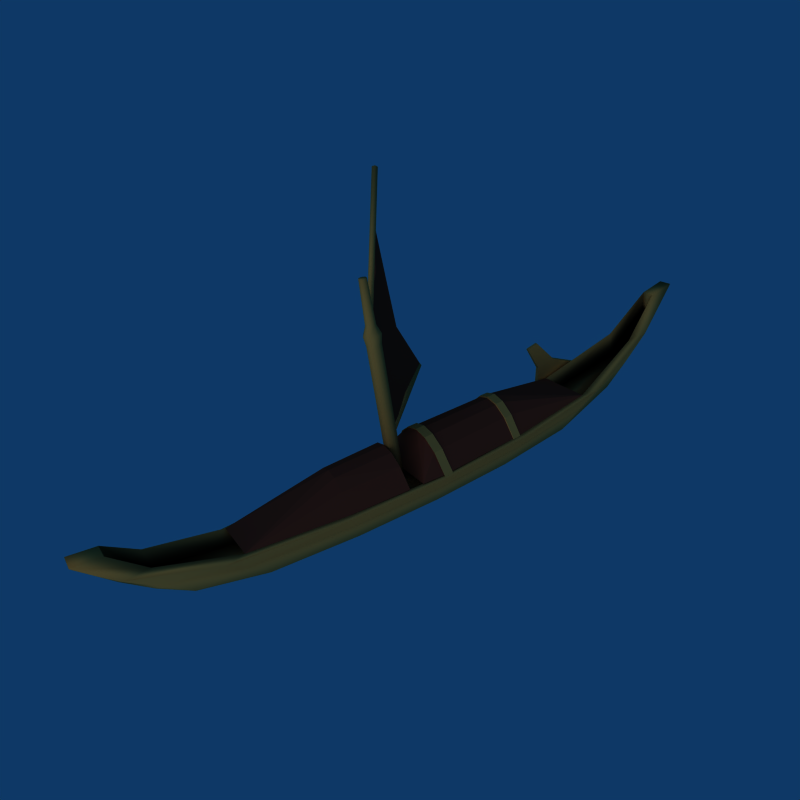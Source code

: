 # Source: transport.blend  (saved by Blender 2.49.2; exported with 4.5.12 LTS)
import bpy
from mathutils import Matrix  # noqa: F401  (used for matrix-valued properties, if any)

bpy.ops.wm.read_factory_settings(use_empty=True)
scene = bpy.context.scene
scene.name = 'Scene'

# ---- collections
col_collection_1 = bpy.data.collections.new('Collection 1'); scene.collection.children.link(col_collection_1)
col_collection_2 = bpy.data.collections.new('Collection 2'); scene.collection.children.link(col_collection_2)

# ---- materials (node trees are filled in below, after node groups)
mat_wood = bpy.data.materials.new('Wood')
mat_wood.alpha_threshold = 0.0
mat_wood.diffuse_color = (0.7406, 0.498, 0.2356, 1.0)
mat_wood.roughness = 0.5
mat_wood.line_color = (0.0, 0.0, 0.0, 1.0)
mat_cloth = bpy.data.materials.new('Cloth')
mat_cloth.alpha_threshold = 0.0
mat_cloth.diffuse_color = (0.375, 0.1541, 0.1135, 1.0)
mat_cloth.roughness = 0.5
mat_cloth.line_color = (0.0, 0.0, 0.0, 1.0)

# ---- material node trees

# ---- world
world_world = bpy.data.worlds.new('World'); scene.world = world_world
world_world.color = (0.05656, 0.2208, 0.4)
world_world.use_sun_shadow = False
world_world.sun_shadow_jitter_overblur = 0.0
world_world.cycles.sampling_method = 'MANUAL'
world_world.cycles.sample_map_resolution = 256

# ---- cameras
cam_camera_001 = bpy.data.cameras.new('Camera.001')
cam_camera_001.type = 'ORTHO'
cam_camera_001.passepartout_alpha = 0.2
cam_camera_001.clip_end = 100.0
cam_camera_001.lens = 35.0
cam_camera_001.ortho_scale = 7.314
cam_camera_001.show_passepartout = False
cam_camera_001.show_safe_areas = True
cam_camera_001.dof.focus_distance = 0.0
cam_camera_001.dof.aperture_fstop = 128.0
cam_camera_002 = bpy.data.cameras.new('Camera.002')
cam_camera_002.passepartout_alpha = 0.2
cam_camera_002.clip_end = 100.0
cam_camera_002.lens = 35.0
cam_camera_002.show_passepartout = False
cam_camera_002.show_safe_areas = True
cam_camera_002.dof.focus_distance = 0.0
cam_camera_002.dof.aperture_fstop = 128.0

# ---- lights
light_spot_001 = bpy.data.lights.new('Spot.001', 'SUN')
light_spot_001.transmission_factor = 0.0
light_spot_001.cutoff_distance = 30.0
light_spot_001.angle = 1.571
light_spot_001.energy = 1.0
light_spot_001.shadow_buffer_clip_start = 1.001
light_spot_001.shadow_soft_size = 1.0
light_spot_001.shadow_cascade_max_distance = 1000.0
light_spot_001.cycles.use_multiple_importance_sampling = False

# ---- meshes
me_cube_003 = bpy.data.meshes.new('Cube.003')
me_cube_003.from_pydata([(0.1493, 0.2728, 0.002811), (0.07465, 0.3289, 0.002811), (-4.625e-05, 0.346, 0.002811), (-0.07474, 0.3289, 0.002812), (-0.1494, 0.2728, 0.002812), (-0.1298, 0.2734, -0.4955), (-0.06394, 0.3294, -0.4955), (0.001887, 0.3466, -0.4955), (0.06771, 0.3294, -0.4955), (0.1335, 0.2734, -0.4955), (0.224, 0.1607, 0.002811), (-0.2241, 0.1607, 0.002812), (0.2216, 0.1608, -0.04702), (0.1478, 0.2729, -0.04702), (0.07396, 0.3289, -0.04702), (0.0001471, 0.3461, -0.04702), (-0.07366, 0.3289, -0.04702), (-0.2213, 0.1608, -0.04702), (-0.1475, 0.2729, -0.04702), (0.1994, 0.1613, -0.4955), (-0.1956, 0.1613, -0.4955), (0.2016, 0.1612, -0.4507), (0.135, 0.2733, -0.4507), (0.06834, 0.3294, -0.4507), (0.001713, 0.3465, -0.4507), (-0.06491, 0.3294, -0.4507), (-0.1982, 0.1612, -0.4507), (-0.1315, 0.2733, -0.4507), (-0.1252, 0.2727, -0.4484), (-0.06178, 0.3227, -0.4484), (0.001676, 0.338, -0.4484), (0.06513, 0.3227, -0.4484), (0.1286, 0.2727, -0.4484), (-0.1887, 0.1727, -0.4484), (0.192, 0.1727, -0.4484), (-0.1404, 0.2723, -0.04927), (-0.07011, 0.3223, -0.04927), (0.0001841, 0.3376, -0.04927), (0.07048, 0.3223, -0.04927), (0.1408, 0.2723, -0.04927), (-0.2107, 0.1723, -0.04927), (0.2111, 0.1723, -0.04927), (0.1272, 0.2727, -0.4927), (0.06453, 0.3227, -0.4927), (0.001841, 0.3381, -0.4927), (-0.06085, 0.3227, -0.4927), (-0.1235, 0.2727, -0.4927), (-0.1423, 0.2722, 1.192e-07), (-0.07114, 0.3222, 8.941e-08), (1.49e-08, 0.3375, 5.96e-08), (0.07114, 0.3222, 2.98e-08), (0.1423, 0.2722, 8.882e-16), (-0.1862, 0.1727, -0.4927), (0.1899, 0.1727, -0.4927), (-0.2134, 0.1722, 1.49e-07), (0.2134, 0.1722, -2.98e-08)], [], [(0, 10, 12, 13), (1, 0, 13, 14), (2, 1, 14, 15), (3, 2, 15, 16), (4, 3, 16, 18), (11, 4, 18, 17), (22, 21, 19, 9), (23, 22, 9, 8), (24, 23, 8, 7), (25, 24, 7, 6), (27, 25, 6, 5), (26, 27, 5, 20), (0, 51, 55, 10), (51, 0, 1, 50), (50, 1, 2, 49), (49, 2, 3, 48), (48, 3, 4, 47), (47, 4, 11, 54), (52, 20, 5, 46), (46, 5, 6, 45), (45, 6, 7, 44), (44, 7, 8, 43), (43, 8, 9, 42), (42, 9, 19, 53), (39, 13, 12, 41), (38, 14, 13, 39), (37, 15, 14, 38), (36, 16, 15, 37), (35, 18, 16, 36), (40, 17, 18, 35), (34, 21, 22, 32), (32, 22, 23, 31), (31, 23, 24, 30), (30, 24, 25, 29), (29, 25, 27, 28), (28, 27, 26, 33)])
me_cube_003.materials.append(mat_wood)
me_cube_003.use_remesh_preserve_volume = False
me_cube_003.use_remesh_preserve_attributes = False
me_cube_003.use_mirror_vertex_groups = False
me_cube_003.update()
me_cube_002 = bpy.data.meshes.new('Cube.002')
me_cube_002.from_pydata([(0.1235, 0.1946, 1.02), (0.1484, 0.2015, -0.9719), (-0.1447, 0.2015, -0.9719), (-0.1198, 0.1946, 1.02), (0.2134, 0.1722, -2.98e-08), (-0.2134, 0.1722, 1.49e-07), (0.1899, 0.1727, -0.4927), (0.1772, 0.1722, 0.5063), (-0.1862, 0.1727, -0.4927), (-0.1735, 0.1722, 0.5063), (0.001841, 0.2015, -0.9719), (0.001841, 0.1946, 1.02), (0.1423, 0.2722, 8.882e-16), (0.07114, 0.3222, 2.98e-08), (1.49e-08, 0.3375, 5.96e-08), (-0.07114, 0.3222, 8.941e-08), (-0.1423, 0.2722, 1.192e-07), (-0.1235, 0.2727, -0.4927), (-0.06085, 0.3227, -0.4927), (0.001841, 0.3381, -0.4927), (0.06453, 0.3227, -0.4927), (0.1272, 0.2727, -0.4927), (0.1187, 0.2722, 0.5063), (0.06029, 0.3222, 0.5063), (0.001841, 0.3375, 0.5063), (-0.05661, 0.3222, 0.5063), (-0.1151, 0.2722, 0.5063), (0.2049, 0.1722, 0.119), (-0.204, 0.1722, 0.119), (0.0004327, 0.1722, 0.119), (0.1996, 0.1722, 0.1926), (-0.1982, 0.1722, 0.1926), (0.1333, 0.2722, 0.1926), (0.06701, 0.3222, 0.1926), (0.0007003, 0.3375, 0.1926), (-0.06561, 0.3222, 0.1926), (-0.1319, 0.2722, 0.1926), (0.2111, 0.1723, -0.04927), (-0.2107, 0.1723, -0.04927), (0.1408, 0.2723, -0.04927), (0.07048, 0.3223, -0.04927), (0.0001841, 0.3376, -0.04927), (-0.07011, 0.3223, -0.04927), (-0.1404, 0.2723, -0.04927), (0.192, 0.1727, -0.4484), (-0.1887, 0.1727, -0.4484), (0.1286, 0.2727, -0.4484), (0.06513, 0.3227, -0.4484), (0.001676, 0.338, -0.4484), (-0.06178, 0.3227, -0.4484), (-0.1252, 0.2727, -0.4484)], [], [(3, 26, 9), (0, 7, 22), (17, 2, 8), (6, 1, 21), (20, 21, 1), (18, 2, 17), (19, 1, 10), (19, 20, 1), (19, 2, 18), (19, 10, 2), (23, 0, 22), (25, 26, 3), (24, 0, 23), (11, 0, 24), (24, 3, 11), (24, 25, 3), (22, 7, 30, 32), (23, 22, 32, 33), (24, 23, 33, 34), (25, 24, 34, 35), (26, 25, 35, 36), (9, 26, 36, 31), (12, 27, 4), (16, 5, 28), (13, 27, 12), (15, 16, 28), (14, 27, 13), (14, 29, 27), (14, 28, 29), (14, 15, 28), (39, 37, 44, 46), (40, 39, 46, 47), (41, 40, 47, 48), (42, 41, 48, 49), (43, 42, 49, 50), (38, 43, 50, 45)])
me_cube_002.materials.append(mat_cloth)
me_cube_002.use_remesh_preserve_volume = False
me_cube_002.use_remesh_preserve_attributes = False
me_cube_002.use_mirror_vertex_groups = False
me_cube_002.update()
me_cube_001 = bpy.data.meshes.new('Cube.001')
me_cube_001.from_pydata([(-2.639, -0.5423, -1.45), (-2.639, 0.5423, -1.45), (-0.2552, 1.0, -1.0), (-0.2552, -1.0, -1.0), (-3.223, -0.5423, 0.1784), (-3.223, 0.5423, 0.1784), (-0.627, 1.0, 1.398), (-0.627, -1.0, 1.398), (-0.2552, -1.0, -1.0), (-0.627, -1.0, 1.398), (-0.2552, 1.0, -1.0), (-0.627, 1.0, 1.398), (0.4758, -1.0, -0.639), (0.4758, 1.0, -0.639), (0.194, 1.0, 1.179), (0.194, -1.0, 1.179), (0.1698, 0.6166, 2.403), (0.6761, 0.6166, 2.268), (0.6761, -0.6166, 2.268), (0.1698, -0.6166, 2.403)], [], [(0, 1, 2, 3), (4, 7, 6, 5), (0, 4, 5, 1), (1, 5, 6, 2), (4, 0, 3, 7), (7, 3, 8, 9), (2, 6, 11, 10), (6, 7, 9, 11), (3, 2, 10, 8), (8, 10, 13, 12), (10, 11, 14, 13), (9, 8, 12, 15), (13, 14, 15, 12), (14, 11, 16, 17), (15, 14, 17, 18), (9, 15, 18, 19), (11, 9, 19, 16), (16, 19, 18, 17)])
_uv = me_cube_001.uv_layers.new(name='UVTex')
_uv.uv.foreach_set('vector', [0.3997, 0.1701, 0.4003, 0.1701, 0.5219, 0.1931, 0.5209, 0.1931, 0.37, 0.2534, 0.502, 0.3158, 0.503, 0.3158, 0.3705, 0.2534, 0.3997, 0.1701, 0.37, 0.2534, 0.3705, 0.2534, 0.4003, 0.1701, 0.4003, 0.1701, 0.3705, 0.2534, 0.503, 0.3158, 0.5219, 0.1931, 0.37, 0.2534, 0.3997, 0.1701, 0.5209, 0.1931, 0.502, 0.3158, 0.502, 0.3158, 0.5209, 0.1931, 0.5209, 0.1931, 0.502, 0.3158, 0.5219, 0.1931, 0.503, 0.3158, 0.503, 0.3158, 0.5219, 0.1931, 0.503, 0.3158, 0.502, 0.3158, 0.502, 0.3158, 0.503, 0.3158, 0.5209, 0.1931, 0.5219, 0.1931, 0.5219, 0.1931, 0.5209, 0.1931, 0.5209, 0.1931, 0.5219, 0.1931, 0.5592, 0.2116, 0.5581, 0.2116, 0.5219, 0.1931, 0.503, 0.3158, 0.5448, 0.3046, 0.5592, 0.2116, 0.502, 0.3158, 0.5209, 0.1931, 0.5581, 0.2116, 0.5438, 0.3046, 0.5592, 0.2116, 0.5448, 0.3046, 0.5438, 0.3046, 0.5581, 0.2116, 0.5448, 0.3046, 0.503, 0.3158, 0.5434, 0.3673, 0.5692, 0.3604, 0.5438, 0.3046, 0.5448, 0.3046, 0.5692, 0.3604, 0.5685, 0.3604, 0.502, 0.3158, 0.5438, 0.3046, 0.5685, 0.3604, 0.5428, 0.3673, 0.503, 0.3158, 0.502, 0.3158, 0.5428, 0.3673, 0.5434, 0.3673, 0.5434, 0.3673, 0.5428, 0.3673, 0.5685, 0.3604, 0.5692, 0.3604])
me_cube_001.materials.append(mat_wood)
me_cube_001.use_remesh_preserve_volume = False
me_cube_001.use_remesh_preserve_attributes = False
me_cube_001.use_mirror_vertex_groups = False
me_cube_001.update()
me_cylinder = bpy.data.meshes.new('Cylinder')
me_cylinder.from_pydata([(0.7071, 0.7071, -1.0), (0.9937, -0.112, -1.0), (0.532, -0.8467, -1.0), (-0.3303, -0.9439, -1.0), (-0.9439, -0.3303, -1.0), (-0.8467, 0.532, -1.0), (-0.112, 0.9937, -1.0), (0.7071, 0.7071, 19.56), (0.9937, -0.112, 19.56), (0.532, -0.8467, 19.56), (-0.3303, -0.9439, 19.56), (-0.9439, -0.3303, 19.56), (-0.8467, 0.532, 19.56), (-0.112, 0.9937, 19.56), (0.0, 0.0, -1.0), (0.8484, 0.8484, 20.83), (-0.1343, 1.192, 20.83), (-1.016, 0.6383, 20.83), (-1.132, -0.3963, 20.83), (-0.3963, -1.132, 20.83), (0.6383, -1.016, 20.83), (1.192, -0.1343, 20.83), (0.6926, -0.07804, 22.09), (0.4929, 0.4929, 22.09), (0.3708, -0.5902, 22.09), (-0.2302, -0.6579, 22.09), (-0.6579, -0.2302, 22.09), (-0.5902, 0.3708, 22.09), (-0.07804, 0.6926, 22.09), (-0.05899, 0.5235, 27.98), (0.3725, 0.3725, 27.98), (-0.4461, 0.2803, 27.98), (-0.4973, -0.174, 27.98), (-0.174, -0.4973, 27.98), (0.2803, -0.4461, 27.98), (0.5235, -0.05899, 27.98), (1.102e-07, 1.256e-07, 27.98)], [], [(14, 0, 1), (14, 1, 2), (14, 2, 3), (14, 3, 4), (14, 4, 5), (14, 5, 6), (6, 0, 14), (0, 7, 8, 1), (1, 8, 9, 2), (2, 9, 10, 3), (3, 10, 11, 4), (4, 11, 12, 5), (5, 12, 13, 6), (7, 0, 6, 13), (7, 13, 16, 15), (13, 12, 17, 16), (12, 11, 18, 17), (11, 10, 19, 18), (10, 9, 20, 19), (9, 8, 21, 20), (8, 7, 15, 21), (21, 15, 23, 22), (20, 21, 22, 24), (19, 20, 24, 25), (18, 19, 25, 26), (17, 18, 26, 27), (16, 17, 27, 28), (15, 16, 28, 23), (23, 28, 29, 30), (28, 27, 31, 29), (27, 26, 32, 31), (26, 25, 33, 32), (25, 24, 34, 33), (24, 22, 35, 34), (22, 23, 30, 35), (36, 30, 29), (36, 29, 31), (36, 31, 32), (36, 32, 33), (36, 33, 34), (36, 34, 35), (36, 35, 30)])
me_cylinder.polygons.foreach_set('use_smooth', [True] * 42)
_uv = me_cylinder.uv_layers.new(name='UVTex')
_uv.uv.foreach_set('vector', [-2.979, 0.4581, -2.979, 0.2786, -2.979, 0.2059, -2.979, 0.4581, -2.979, 0.2059, -2.979, 0.3231, -2.979, 0.4581, -2.979, 0.3231, -2.979, 0.5419, -2.979, 0.4581, -2.979, 0.5419, -2.979, 0.6976, -2.979, 0.4581, -2.979, 0.6976, -2.979, 0.6729, -2.979, 0.4581, -2.979, 0.6729, -2.979, 0.4865, -2.979, 0.4865, -2.979, 0.2786, -2.979, 0.4581, -2.979, 0.2786, 2.237, 0.2786, 2.237, 0.2059, -2.979, 0.2059, -2.979, 0.2059, 2.237, 0.2059, 2.237, 0.3231, -2.979, 0.3231, -2.979, 0.3231, 2.237, 0.3231, 2.237, 0.5419, -2.979, 0.5419, -2.979, 0.5419, 2.237, 0.5419, 2.237, 0.6976, -2.979, 0.6976, -2.979, 0.6976, 2.237, 0.6976, 2.237, 0.6729, -2.979, 0.6729, -2.979, 0.6729, 2.237, 0.6729, 2.237, 0.4865, -2.979, 0.4865, 2.237, 0.2786, -2.979, 0.2786, -2.979, 0.4865, 2.237, 0.4865, 2.237, 0.2786, 2.237, 0.4865, 2.559, 0.4921, 2.559, 0.2428, 2.237, 0.4865, 2.237, 0.6729, 2.559, 0.7158, 2.559, 0.4921, 2.237, 0.6729, 2.237, 0.6976, 2.559, 0.7454, 2.559, 0.7158, 2.237, 0.6976, 2.237, 0.5419, 2.559, 0.5586, 2.559, 0.7454, 2.237, 0.5419, 2.237, 0.3231, 2.559, 0.2961, 2.559, 0.5586, 2.237, 0.3231, 2.237, 0.2059, 2.559, 0.1555, 2.559, 0.2961, 2.237, 0.2059, 2.237, 0.2786, 2.559, 0.2428, 2.559, 0.1555, 2.559, 0.1555, 2.559, 0.2428, 2.881, 0.333, 2.881, 0.2823, 2.559, 0.2961, 2.559, 0.1555, 2.881, 0.2823, 2.881, 0.364, 2.559, 0.5586, 2.559, 0.2961, 2.881, 0.364, 2.881, 0.5165, 2.559, 0.7454, 2.559, 0.5586, 2.881, 0.5165, 2.881, 0.625, 2.559, 0.7158, 2.559, 0.7454, 2.881, 0.625, 2.881, 0.6078, 2.559, 0.4921, 2.559, 0.7158, 2.881, 0.6078, 2.881, 0.4779, 2.559, 0.2428, 2.559, 0.4921, 2.881, 0.4779, 2.881, 0.333, 2.881, 0.333, 2.881, 0.4779, 4.374, 0.473, 4.374, 0.3635, 2.881, 0.4779, 2.881, 0.6078, 4.374, 0.5712, 4.374, 0.473, 2.881, 0.6078, 2.881, 0.625, 4.374, 0.5842, 4.374, 0.5712, 2.881, 0.625, 2.881, 0.5165, 4.374, 0.5022, 4.374, 0.5842, 2.881, 0.5165, 2.881, 0.364, 4.374, 0.3869, 4.374, 0.5022, 2.881, 0.364, 2.881, 0.2823, 4.374, 0.3252, 4.374, 0.3869, 2.881, 0.2823, 2.881, 0.333, 4.374, 0.3635, 4.374, 0.3252, 4.374, 0.4581, 4.374, 0.3635, 4.374, 0.473, 4.374, 0.4581, 4.374, 0.473, 4.374, 0.5712, 4.374, 0.4581, 4.374, 0.5712, 4.374, 0.5842, 4.374, 0.4581, 4.374, 0.5842, 4.374, 0.5022, 4.374, 0.4581, 4.374, 0.5022, 4.374, 0.3869, 4.374, 0.4581, 4.374, 0.3869, 4.374, 0.3252, 4.374, 0.4581, 4.374, 0.3252, 4.374, 0.3635])
me_cylinder.materials.append(mat_wood)
me_cylinder.use_remesh_preserve_volume = False
me_cylinder.use_remesh_preserve_attributes = False
me_cylinder.use_mirror_vertex_groups = False
me_cylinder.update()
me_cylinder_001 = bpy.data.meshes.new('Cylinder.001')
me_cylinder_001.from_pydata([(0.7071, 0.7071, -1.0), (0.891, -0.454, -1.0), (-0.1564, -0.9877, -1.0), (-0.9877, -0.1564, -1.0), (-0.454, 0.891, -1.0), (0.7071, 0.7071, 55.22), (0.891, -0.454, 55.22), (-0.1564, -0.9877, 55.22), (-0.9877, -0.1564, 55.22), (-0.454, 0.891, 55.22), (0.0, 0.0, -1.0), (0.0, 2.37e-06, 55.22)], [], [(10, 0, 1), (11, 6, 5), (10, 1, 2), (11, 7, 6), (10, 2, 3), (11, 8, 7), (10, 3, 4), (11, 9, 8), (4, 0, 10), (11, 5, 9), (0, 5, 6, 1), (1, 6, 7, 2), (2, 7, 8, 3), (3, 8, 9, 4), (5, 0, 4, 9)])
me_cylinder_001.polygons.foreach_set('use_smooth', [True] * 15)
_uv = me_cylinder_001.uv_layers.new(name='UVTex')
_uv.uv.foreach_set('vector', [2.586, 0.3619, 2.642, 0.4393, 2.656, 0.3122, -1.67, 0.3619, -1.6, 0.3122, -1.614, 0.4393, 2.586, 0.3619, 2.656, 0.3122, 2.573, 0.2538, -1.67, 0.3619, -1.682, 0.2538, -1.6, 0.3122, 2.586, 0.3619, 2.573, 0.2538, 2.508, 0.3448, -1.67, 0.3619, -1.748, 0.3448, -1.682, 0.2538, 2.586, 0.3619, 2.508, 0.3448, 2.55, 0.4594, -1.67, 0.3619, -1.706, 0.4594, -1.748, 0.3448, 2.55, 0.4594, 2.642, 0.4393, 2.586, 0.3619, -1.67, 0.3619, -1.614, 0.4393, -1.706, 0.4594, 2.642, 0.4393, -1.614, 0.4393, -1.6, 0.3122, 2.656, 0.3122, 2.656, 0.3122, -1.6, 0.3122, -1.682, 0.2538, 2.573, 0.2538, 2.573, 0.2538, -1.682, 0.2538, -1.748, 0.3448, 2.508, 0.3448, 2.508, 0.3448, -1.748, 0.3448, -1.706, 0.4594, 2.55, 0.4594, -1.614, 0.4393, 2.642, 0.4393, 2.55, 0.4594, -1.706, 0.4594])
me_cylinder_001.materials.append(mat_wood)
me_cylinder_001.use_remesh_preserve_volume = False
me_cylinder_001.use_remesh_preserve_attributes = False
me_cylinder_001.use_mirror_vertex_groups = False
me_cylinder_001.update()
me_cylinder_002 = bpy.data.meshes.new('Cylinder.002')
me_cylinder_002.from_pydata([(0.7071, 0.7071, -1.0), (0.891, -0.454, -1.0), (-0.1564, -0.9877, -1.0), (-0.9877, -0.1564, -1.0), (-0.454, 0.891, -1.0), (0.7071, 0.7071, 55.22), (0.891, -0.454, 55.22), (-0.1564, -0.9877, 55.22), (-0.9877, -0.1564, 55.22), (-0.454, 0.891, 55.22), (0.0, 0.0, -1.0), (0.0, 2.37e-06, 55.22)], [], [(10, 0, 1), (11, 6, 5), (10, 1, 2), (11, 7, 6), (10, 2, 3), (11, 8, 7), (10, 3, 4), (11, 9, 8), (4, 0, 10), (11, 5, 9), (0, 5, 6, 1), (1, 6, 7, 2), (2, 7, 8, 3), (3, 8, 9, 4), (5, 0, 4, 9)])
me_cylinder_002.polygons.foreach_set('use_smooth', [True] * 15)
_uv = me_cylinder_002.uv_layers.new(name='UVTex')
_uv.uv.foreach_set('vector', [2.586, 0.3619, 2.642, 0.4393, 2.656, 0.3122, -1.67, 0.3619, -1.6, 0.3122, -1.614, 0.4393, 2.586, 0.3619, 2.656, 0.3122, 2.573, 0.2538, -1.67, 0.3619, -1.682, 0.2538, -1.6, 0.3122, 2.586, 0.3619, 2.573, 0.2538, 2.508, 0.3448, -1.67, 0.3619, -1.748, 0.3448, -1.682, 0.2538, 2.586, 0.3619, 2.508, 0.3448, 2.55, 0.4594, -1.67, 0.3619, -1.706, 0.4594, -1.748, 0.3448, 2.55, 0.4594, 2.642, 0.4393, 2.586, 0.3619, -1.67, 0.3619, -1.614, 0.4393, -1.706, 0.4594, 2.642, 0.4393, -1.614, 0.4393, -1.6, 0.3122, 2.656, 0.3122, 2.656, 0.3122, -1.6, 0.3122, -1.682, 0.2538, 2.573, 0.2538, 2.573, 0.2538, -1.682, 0.2538, -1.748, 0.3448, 2.508, 0.3448, 2.508, 0.3448, -1.748, 0.3448, -1.706, 0.4594, 2.55, 0.4594, -1.614, 0.4393, 2.642, 0.4393, 2.55, 0.4594, -1.706, 0.4594])
me_cylinder_002.materials.append(mat_wood)
me_cylinder_002.use_remesh_preserve_volume = False
me_cylinder_002.use_remesh_preserve_attributes = False
me_cylinder_002.use_mirror_vertex_groups = False
me_cylinder_002.update()
me_plane_003 = bpy.data.meshes.new('Plane.003')
me_plane_003.from_pydata([(1.003, 0.7083, -0.06204), (1.003, -0.7083, -0.06204), (-0.9563, -0.6536, -0.05532), (-0.9563, 0.6536, -0.05532), (-2.853, -0.5091, 0.0301), (-2.853, 0.5091, 0.0301), (-4.57, 0.2476, 0.4745), (-4.57, -0.2476, 0.4745), (-5.482, -0.1103, 1.05), (-5.482, 0.1103, 1.05), (2.997, 0.6093, -0.05682), (2.997, -0.6093, -0.05682), (5.03, 0.4228, 0.009658), (5.03, -0.4228, 0.009658), (6.539, 0.2757, 0.3444), (6.539, -0.2757, 0.3444), (7.148, 0.1532, 0.7194), (7.148, -0.1532, 0.7194), (6.023, 0.1772, -0.138), (6.624, 0.1054, 0.2268), (6.624, -0.1054, 0.2268), (6.023, -0.1772, -0.138), (4.655, 0.2706, -0.4406), (4.655, -0.2706, -0.4406), (2.819, 0.3872, -0.5076), (2.819, -0.3872, -0.5076), (1.002, 0.4491, -0.5138), (1.002, -0.4491, -0.5138), (-4.057, -0.161, -0.01674), (-4.917, -0.07714, 0.5197), (-4.917, 0.07714, 0.5197), (-4.057, 0.161, -0.01674), (-2.507, -0.3226, -0.4194), (-2.507, 0.3226, -0.4194), (-0.782, -0.4154, -0.5058), (-0.782, 0.4154, -0.5058), (1.005, -0.9172, 0.2329), (-1.147, -0.8463, 0.2428), (1.005, 0.9172, 0.2329), (-1.147, 0.8463, 0.2428), (-3.23, 0.6593, 0.3678), (-3.23, -0.6593, 0.3678), (-5.116, 0.3206, 1.018), (-5.116, -0.3206, 1.018), (-6.118, 0.1428, 1.86), (-6.118, -0.1428, 1.86), (3.196, -0.789, 0.2406), (3.196, 0.789, 0.2406), (5.428, -0.5474, 0.3379), (5.428, 0.5474, 0.3379), (7.085, -0.357, 0.828), (7.085, 0.357, 0.828), (7.755, -0.1984, 1.377), (7.755, 0.1984, 1.377), (1.003, -0.8154, 0.272), (-0.9771, -0.7523, 0.2811), (1.003, 0.8154, 0.272), (-0.9771, 0.7523, 0.2811), (-2.894, 0.5861, 0.3962), (-2.894, -0.5861, 0.3962), (-4.629, 0.285, 0.9949), (-4.629, -0.285, 0.9949), (-5.551, 0.1269, 1.77), (-5.551, -0.1269, 1.77), (3.019, -0.7014, 0.279), (3.019, 0.7014, 0.279), (5.074, -0.4866, 0.3686), (5.074, 0.4866, 0.3686), (6.598, -0.3173, 0.8196), (6.598, 0.3173, 0.8196), (7.214, -0.1763, 1.325), (7.214, 0.1763, 1.325)], [], [(0, 3, 2, 1), (2, 3, 5, 4), (4, 5, 6, 7), (7, 6, 9, 8), (0, 1, 11, 10), (10, 11, 13, 12), (12, 13, 15, 14), (14, 15, 17, 16), (14, 16, 19, 18), (16, 17, 20, 19), (17, 15, 21, 20), (12, 14, 18, 22), (15, 13, 23, 21), (10, 12, 22, 24), (13, 11, 25, 23), (0, 10, 24, 26), (11, 1, 27, 25), (7, 8, 29, 28), (8, 9, 30, 29), (9, 6, 31, 30), (4, 7, 28, 32), (6, 5, 33, 31), (2, 4, 32, 34), (5, 3, 35, 33), (3, 0, 26, 35), (1, 2, 34, 27), (19, 20, 21, 18), (18, 21, 23, 22), (22, 23, 25, 24), (24, 25, 27, 26), (29, 30, 31, 28), (28, 31, 33, 32), (32, 33, 35, 34), (27, 34, 35, 26), (2, 1, 36, 37), (0, 3, 39, 38), (3, 5, 40, 39), (4, 2, 37, 41), (5, 6, 42, 40), (7, 4, 41, 43), (6, 9, 44, 42), (9, 8, 45, 44), (8, 7, 43, 45), (1, 11, 46, 36), (10, 0, 38, 47), (11, 13, 48, 46), (12, 10, 47, 49), (13, 15, 50, 48), (14, 12, 49, 51), (15, 17, 52, 50), (17, 16, 53, 52), (16, 14, 51, 53), (37, 36, 54, 55), (38, 39, 57, 56), (39, 40, 58, 57), (41, 37, 55, 59), (40, 42, 60, 58), (43, 41, 59, 61), (42, 44, 62, 60), (44, 45, 63, 62), (45, 43, 61, 63), (36, 46, 64, 54), (47, 38, 56, 65), (46, 48, 66, 64), (49, 47, 65, 67), (48, 50, 68, 66), (51, 49, 67, 69), (50, 52, 70, 68), (52, 53, 71, 70), (53, 51, 69, 71), (0, 56, 57, 3), (0, 10, 65, 56), (10, 12, 67, 65), (3, 57, 58, 5), (5, 58, 60, 6), (6, 60, 62, 9), (8, 9, 62, 63), (16, 17, 70, 71), (15, 68, 70, 17), (13, 66, 68, 15), (11, 64, 66, 13), (12, 14, 69, 67), (1, 54, 64, 11), (1, 2, 55, 54), (2, 4, 59, 55), (4, 7, 61, 59), (7, 8, 63, 61), (14, 16, 71, 69)])
me_plane_003.polygons.foreach_set('use_smooth', [True] * 88)
_uv = me_plane_003.uv_layers.new(name='UVTex')
_uv.uv.foreach_set('vector', [0.8398, 1.164, -1.036, 1.112, -1.036, -0.139, 0.8398, -0.1915, -1.036, -0.139, -1.036, 1.112, -2.85, 0.9737, -2.85, -0.0008204, -2.85, -0.0008204, -2.85, 0.9737, -4.494, 0.7234, -4.494, 0.2495, -4.494, 0.2495, -4.494, 0.7234, -5.366, 0.592, -5.366, 0.3809, 0.8398, 1.164, 0.8398, -0.1915, 2.748, -0.09672, 2.748, 1.07, 2.748, 1.07, 2.748, -0.09672, 4.694, 0.08184, 4.694, 0.8911, 4.694, 0.8911, 4.694, 0.08184, 6.138, 0.2226, 6.138, 0.7503, 6.138, 0.7503, 6.138, 0.2226, 6.721, 0.3398, 6.721, 0.6331, 6.138, 0.7503, 6.721, 0.6331, 6.219, 0.5874, 5.644, 0.6561, 6.721, 0.6331, 6.721, 0.3398, 6.219, 0.3855, 6.219, 0.5874, 6.721, 0.3398, 6.138, 0.2226, 5.644, 0.3168, 6.219, 0.3855, 4.694, 0.8911, 6.138, 0.7503, 5.644, 0.6561, 4.335, 0.7455, 6.138, 0.2226, 4.694, 0.08184, 4.335, 0.2274, 5.644, 0.3168, 2.748, 1.07, 4.694, 0.8911, 4.335, 0.7455, 2.578, 0.857, 4.694, 0.08184, 2.748, -0.09672, 2.578, 0.1159, 4.335, 0.2274, 0.8398, 1.164, 2.748, 1.07, 2.578, 0.857, 0.8389, 0.9163, 2.748, -0.09672, 0.8398, -0.1915, 0.8389, 0.05664, 2.578, 0.1159, -4.494, 0.2495, -5.366, 0.3809, -4.826, 0.4126, -4.003, 0.3323, -5.366, 0.3809, -5.366, 0.592, -4.826, 0.5603, -4.826, 0.4126, -5.366, 0.592, -4.494, 0.7234, -4.003, 0.6406, -4.826, 0.5603, -2.85, -0.0008204, -4.494, 0.2495, -4.003, 0.3323, -2.519, 0.1777, -4.494, 0.7234, -2.85, 0.9737, -2.519, 0.7952, -4.003, 0.6406, -1.036, -0.139, -2.85, -0.0008204, -2.519, 0.1777, -0.8687, 0.08887, -2.85, 0.9737, -1.036, 1.112, -0.8687, 0.884, -2.519, 0.7952, -1.036, 1.112, 0.8398, 1.164, 0.8389, 0.9163, -0.8687, 0.884, 0.8398, -0.1915, -1.036, -0.139, -0.8687, 0.08887, 0.8389, 0.05664, 6.219, 0.5874, 6.219, 0.3855, 5.644, 0.3168, 5.644, 0.6561, 5.644, 0.6561, 5.644, 0.3168, 4.335, 0.2274, 4.335, 0.7455, 4.335, 0.7455, 4.335, 0.2274, 2.578, 0.1159, 2.578, 0.857, 2.578, 0.857, 2.578, 0.1159, 0.8389, 0.05664, 0.8389, 0.9163, -4.826, 0.4126, -4.826, 0.5603, -4.003, 0.6406, -4.003, 0.3323, -4.003, 0.3323, -4.003, 0.6406, -2.519, 0.7952, -2.519, 0.1777, -2.519, 0.1777, -2.519, 0.7952, -0.8687, 0.884, -0.8687, 0.08887, 0.8389, 0.05664, -0.8687, 0.08887, -0.8687, 0.884, 0.8389, 0.9163, -1.036, -0.139, 0.8398, -0.1915, 0.8416, -0.3914, -1.218, -0.3235, 0.8398, 1.164, -1.036, 1.112, -1.218, 1.296, 0.8416, 1.364, -1.036, 1.112, -2.85, 0.9737, -3.212, 1.117, -1.218, 1.296, -2.85, -0.0008204, -1.036, -0.139, -1.218, -0.3235, -3.212, -0.1445, -2.85, 0.9737, -4.494, 0.7234, -5.017, 0.7933, -3.212, 1.117, -4.494, 0.2495, -2.85, -0.0008204, -3.212, -0.1445, -5.017, 0.1796, -4.494, 0.7234, -5.366, 0.592, -5.975, 0.6231, -5.017, 0.7933, -5.366, 0.592, -5.366, 0.3809, -5.975, 0.3498, -5.975, 0.6231, -5.366, 0.3809, -4.494, 0.2495, -5.017, 0.1796, -5.975, 0.3498, 0.8398, -0.1915, 2.748, -0.09672, 2.938, -0.2687, 0.8416, -0.3914, 2.748, 1.07, 0.8398, 1.164, 0.8416, 1.364, 2.938, 1.242, 2.748, -0.09672, 4.694, 0.08184, 5.075, -0.03748, 2.938, -0.2687, 4.694, 0.8911, 2.748, 1.07, 2.938, 1.242, 5.075, 1.01, 4.694, 0.08184, 6.138, 0.2226, 6.661, 0.1448, 5.075, -0.03748, 6.138, 0.7503, 4.694, 0.8911, 5.075, 1.01, 6.661, 0.8281, 6.138, 0.2226, 6.721, 0.3398, 7.301, 0.2966, 6.661, 0.1448, 6.721, 0.3398, 6.721, 0.6331, 7.301, 0.6763, 7.301, 0.2966, 6.721, 0.6331, 6.138, 0.7503, 6.661, 0.8281, 7.301, 0.6763, -1.218, -0.3235, 0.8416, -0.3914, 0.84, -0.2939, -1.055, -0.2335, 0.8416, 1.364, -1.218, 1.296, -1.055, 1.206, 0.84, 1.267, -1.218, 1.296, -3.212, 1.117, -2.89, 1.047, -1.055, 1.206, -3.212, -0.1445, -1.218, -0.3235, -1.055, -0.2335, -2.89, -0.07444, -3.212, 1.117, -5.017, 0.7933, -4.551, 0.7592, -2.89, 1.047, -5.017, 0.1796, -3.212, -0.1445, -2.89, -0.07444, -4.551, 0.2137, -5.017, 0.7933, -5.975, 0.6231, -5.433, 0.6079, -4.551, 0.7592, -5.975, 0.6231, -5.975, 0.3498, -5.433, 0.365, -5.433, 0.6079, -5.975, 0.3498, -5.017, 0.1796, -4.551, 0.2137, -5.433, 0.365, 0.8416, -0.3914, 2.938, -0.2687, 2.769, -0.1848, 0.84, -0.2939, 2.938, 1.242, 0.8416, 1.364, 0.84, 1.267, 2.769, 1.158, 2.938, -0.2687, 5.075, -0.03748, 4.735, 0.02071, 2.769, -0.1848, 5.075, 1.01, 2.938, 1.242, 2.769, 1.158, 4.735, 0.9522, 5.075, -0.03748, 6.661, 0.1448, 6.195, 0.1828, 4.735, 0.02071, 6.661, 0.8281, 5.075, 1.01, 4.735, 0.9522, 6.195, 0.7902, 6.661, 0.1448, 7.301, 0.2966, 6.784, 0.3177, 6.195, 0.1828, 7.301, 0.2966, 7.301, 0.6763, 6.784, 0.6552, 6.784, 0.3177, 7.301, 0.6763, 6.661, 0.8281, 6.195, 0.7902, 6.784, 0.6552, 0.8398, 1.164, 0.84, 1.267, -1.055, 1.206, -1.036, 1.112, 0.8398, 1.164, 2.748, 1.07, 2.769, 1.158, 0.84, 1.267, 2.748, 1.07, 4.694, 0.8911, 4.735, 0.9522, 2.769, 1.158, -1.036, 1.112, -1.055, 1.206, -2.89, 1.047, -2.85, 0.9737, -2.85, 0.9737, -2.89, 1.047, -4.551, 0.7592, -4.494, 0.7234, -4.494, 0.7234, -4.551, 0.7592, -5.433, 0.6079, -5.366, 0.592, -5.366, 0.3809, -5.366, 0.592, -5.433, 0.6079, -5.433, 0.365, 6.721, 0.6331, 6.721, 0.3398, 6.784, 0.3177, 6.784, 0.6552, 6.138, 0.2226, 6.195, 0.1828, 6.784, 0.3177, 6.721, 0.3398, 4.694, 0.08184, 4.735, 0.02071, 6.195, 0.1828, 6.138, 0.2226, 2.748, -0.09672, 2.769, -0.1848, 4.735, 0.02071, 4.694, 0.08184, 4.694, 0.8911, 6.138, 0.7503, 6.195, 0.7902, 4.735, 0.9522, 0.8398, -0.1915, 0.84, -0.2939, 2.769, -0.1848, 2.748, -0.09672, 0.8398, -0.1915, -1.036, -0.139, -1.055, -0.2335, 0.84, -0.2939, -1.036, -0.139, -2.85, -0.0008204, -2.89, -0.07444, -1.055, -0.2335, -2.85, -0.0008204, -4.494, 0.2495, -4.551, 0.2137, -2.89, -0.07444, -4.494, 0.2495, -5.366, 0.3809, -5.433, 0.365, -4.551, 0.2137, 6.138, 0.7503, 6.721, 0.6331, 6.784, 0.6552, 6.195, 0.7902])
me_plane_003.materials.append(mat_wood)
me_plane_003.use_remesh_preserve_volume = False
me_plane_003.use_remesh_preserve_attributes = False
me_plane_003.use_mirror_vertex_groups = False
me_plane_003.update()
me_plane_004 = bpy.data.meshes.new('Plane.004')
me_plane_004.from_pydata([(1.006, 1.759, 0.07824), (1.0, -1.517, -0.04544), (-3.851, -0.4491, 0.0188), (-1.473, 1.698, 0.06476), (-1.338, -0.8071, 0.2631), (0.8585, 0.1845, -0.01315), (-0.1791, 1.657, 0.07954), (-2.057, 0.6927, 0.07391), (-0.7436, 0.7293, 0.3491), (-0.1691, -1.029, 0.2551), (-2.525, -0.5889, 0.2673), (0.9488, 1.035, 0.002994), (0.9218, -0.6664, -0.02929), (0.4475, 1.694, 0.05058), (-0.7596, 1.706, 0.06865), (-2.839, 0.09589, 0.1013), (-1.543, 1.374, 0.1397), (-1.414, 0.8001, 0.3092), (-0.4463, 1.397, 0.2818), (0.1282, 0.546, 0.2656), (-1.041, 0.08974, 0.4472), (-1.042, 1.437, 0.2671), (0.2768, 1.333, 0.2709), (-1.918, 0.1397, 0.3257), (-0.02045, -0.2414, 0.2604)], [], [(14, 21, 16, 3), (6, 18, 21, 14), (21, 17, 7, 16), (18, 8, 17, 21), (13, 22, 18, 6), (0, 11, 22, 13), (22, 19, 8, 18), (11, 5, 19, 22), (17, 23, 15, 7), (8, 20, 23, 17), (23, 10, 2, 15), (20, 4, 10, 23), (19, 24, 20, 8), (5, 12, 24, 19), (24, 9, 4, 20), (12, 1, 9, 24)])
me_plane_004.polygons.foreach_set('use_smooth', [True] * 16)
me_plane_004.materials.append(mat_cloth)
me_plane_004.use_remesh_preserve_volume = False
me_plane_004.use_remesh_preserve_attributes = False
me_plane_004.use_mirror_vertex_groups = False
me_plane_004.update()

# ---- objects
ob_cube_002 = bpy.data.objects.new('Cube.002', me_cube_003)
ob_cube = bpy.data.objects.new('Cube', me_cube_002)
ob_cube_001 = bpy.data.objects.new('Cube.001', me_cube_001)
ob_cylinder = bpy.data.objects.new('Cylinder', me_cylinder)
ob_cylinder_001 = bpy.data.objects.new('Cylinder.001', me_cylinder_001)
ob_cylinder_002 = bpy.data.objects.new('Cylinder.002', me_cylinder_002)
ob_plane = bpy.data.objects.new('Plane', me_plane_003)
ob_plane_001 = bpy.data.objects.new('Plane.001', me_plane_004)
ob_camera_front = bpy.data.objects.new('Camera.front', cam_camera_001)
ob_camera_overhead = bpy.data.objects.new('Camera.overhead', cam_camera_002)
ob_lamp = bpy.data.objects.new('Lamp', light_spot_001)

# ---- transforms, parenting, visibility, modifiers, constraints
ob_cube_002.location = (0.0, 0.0, 0.0)
ob_cube_002.lock_rotations_4d = False
ob_cube_002.empty_display_type = 'ARROWS'
ob_cube_002.lineart.crease_threshold = 0.0
ob_cube.location = (0.0, 0.0, 0.0)
ob_cube.lock_rotations_4d = False
ob_cube.empty_display_type = 'ARROWS'
ob_cube.lineart.crease_threshold = 0.0
ob_cube_001.location = (-0.1783, 0.12, -0.968)
ob_cube_001.rotation_euler = (4.712, -1.67, -4.371e-08)
ob_cube_001.scale = (0.1255, 0.01255, 0.1255)
ob_cube_001.lock_rotations_4d = False
ob_cube_001.empty_display_type = 'ARROWS'
ob_cube_001.lineart.crease_threshold = 0.0
ob_cylinder.location = (0.001219, 0.1234, 0.1546)
ob_cylinder.rotation_euler = (4.712, -1.571, 0.0)
ob_cylinder.scale = (0.03813, 0.03813, 0.03813)
ob_cylinder.lock_rotations_4d = False
ob_cylinder.empty_display_type = 'ARROWS'
ob_cylinder.lineart.crease_threshold = 0.0
ob_cylinder_001.location = (-0.0254, 0.3246, 0.1543)
ob_cylinder_001.rotation_euler = (6.283, -2.335, -4.371e-08)
ob_cylinder_001.scale = (0.01541, 0.01541, 0.01541)
ob_cylinder_001.lock_rotations_4d = False
ob_cylinder_001.empty_display_type = 'ARROWS'
ob_cylinder_001.lineart.crease_threshold = 0.0
ob_cylinder_002.location = (-0.0254, 0.9151, 0.1543)
ob_cylinder_002.rotation_euler = (8.543, -0.7582, 3.222)
ob_cylinder_002.scale = (0.01541, 0.01541, 0.01541)
ob_cylinder_002.lock_rotations_4d = False
ob_cylinder_002.empty_display_type = 'ARROWS'
ob_cylinder_002.lineart.crease_threshold = 0.0
ob_plane.location = (0.001841, 0.1025, -0.2485)
ob_plane.rotation_euler = (4.712, -1.571, 0.0)
ob_plane.scale = (0.25, 0.25, 0.25)
ob_plane.lock_rotations_4d = False
ob_plane.empty_display_type = 'ARROWS'
ob_plane.lineart.crease_threshold = 0.0
ob_plane_001.location = (-0.3659, 0.5855, -0.177)
ob_plane_001.rotation_euler = (0.7394, 6.283, -1.571)
ob_plane_001.scale = (0.25, 0.25, 0.25)
ob_plane_001.lock_rotations_4d = False
ob_plane_001.empty_display_type = 'ARROWS'
ob_plane_001.lineart.crease_threshold = 0.0
ob_camera_front.location = (0.3371, 0.0, 5.036)
ob_camera_front.scale = (0.5, 0.5, 0.5)
ob_camera_front.lock_rotations_4d = False
ob_camera_front.empty_display_type = 'ARROWS'
ob_camera_front.color = (0.0, 0.0, 0.0, 0.0)
ob_camera_front.display_type = 'WIRE'
ob_camera_front.lineart.crease_threshold = 0.0
ob_camera_overhead.location = (2.947, 2.303, 1.626)
ob_camera_overhead.rotation_euler = (-0.7113, 0.9931, -6.543)
ob_camera_overhead.scale = (0.5, 0.5, 0.5)
ob_camera_overhead.lock_rotations_4d = False
ob_camera_overhead.empty_display_type = 'ARROWS'
ob_camera_overhead.lineart.crease_threshold = 0.0
ob_lamp.location = (4.076, 1.005, 5.904)
ob_lamp.rotation_euler = (0.6503, 0.05522, 1.866)
ob_lamp.lock_rotations_4d = False
ob_lamp.empty_display_type = 'ARROWS'
ob_lamp.color = (0.0, 0.0, 0.0, 0.0)
ob_lamp.lineart.crease_threshold = 0.0

# ---- collection membership
col_collection_1.objects.link(ob_cube_002)
col_collection_1.objects.link(ob_cube)
col_collection_1.objects.link(ob_cube_001)
col_collection_1.objects.link(ob_cylinder)
col_collection_1.objects.link(ob_cylinder_001)
col_collection_1.objects.link(ob_cylinder_002)
col_collection_1.objects.link(ob_plane)
col_collection_1.objects.link(ob_plane_001)
col_collection_2.objects.link(ob_camera_front)
col_collection_2.objects.link(ob_camera_overhead)
col_collection_2.objects.link(ob_lamp)

# ---- scene / render settings (as saved in the file)
scene.camera = ob_camera_overhead
scene.frame_start = 1; scene.frame_end = 1; scene.frame_set(1)
scene.render.engine = 'BLENDER_EEVEE_NEXT'
scene.render.image_settings.color_mode = 'RGB'
scene.render.image_settings.compression = 90
scene.render.resolution_x = 512
scene.render.resolution_y = 512
scene.render.pixel_aspect_x = 100.0
scene.render.pixel_aspect_y = 100.0
scene.render.fps = 5
scene.render.dither_intensity = 0.0
scene.render.use_compositing = False
scene.render.use_sequencer = False
scene.render.bake_margin = 2
scene.render.bake_bias = 0.0
scene.render.use_stamp_time = False
scene.render.use_stamp_date = False
scene.render.use_stamp_frame = False
scene.render.use_stamp_camera = False
scene.render.use_stamp_scene = False
scene.render.use_stamp_filename = False
scene.render.use_stamp_render_time = False
scene.render.stamp_font_size = 0
scene.cycles.use_denoising = False
scene.cycles.samples = 10
scene.cycles.sampling_pattern = 'TABULATED_SOBOL'
scene.cycles.light_sampling_threshold = 0.0
scene.cycles.use_adaptive_sampling = False
scene.cycles.use_light_tree = False
scene.cycles.blur_glossy = 0.0
scene.cycles.volume_bounces = 1
scene.cycles.pixel_filter_type = 'GAUSSIAN'
scene.cycles.sample_clamp_indirect = 0.0
scene.view_settings.view_transform = 'Raw'
bpy.context.view_layer.update()
